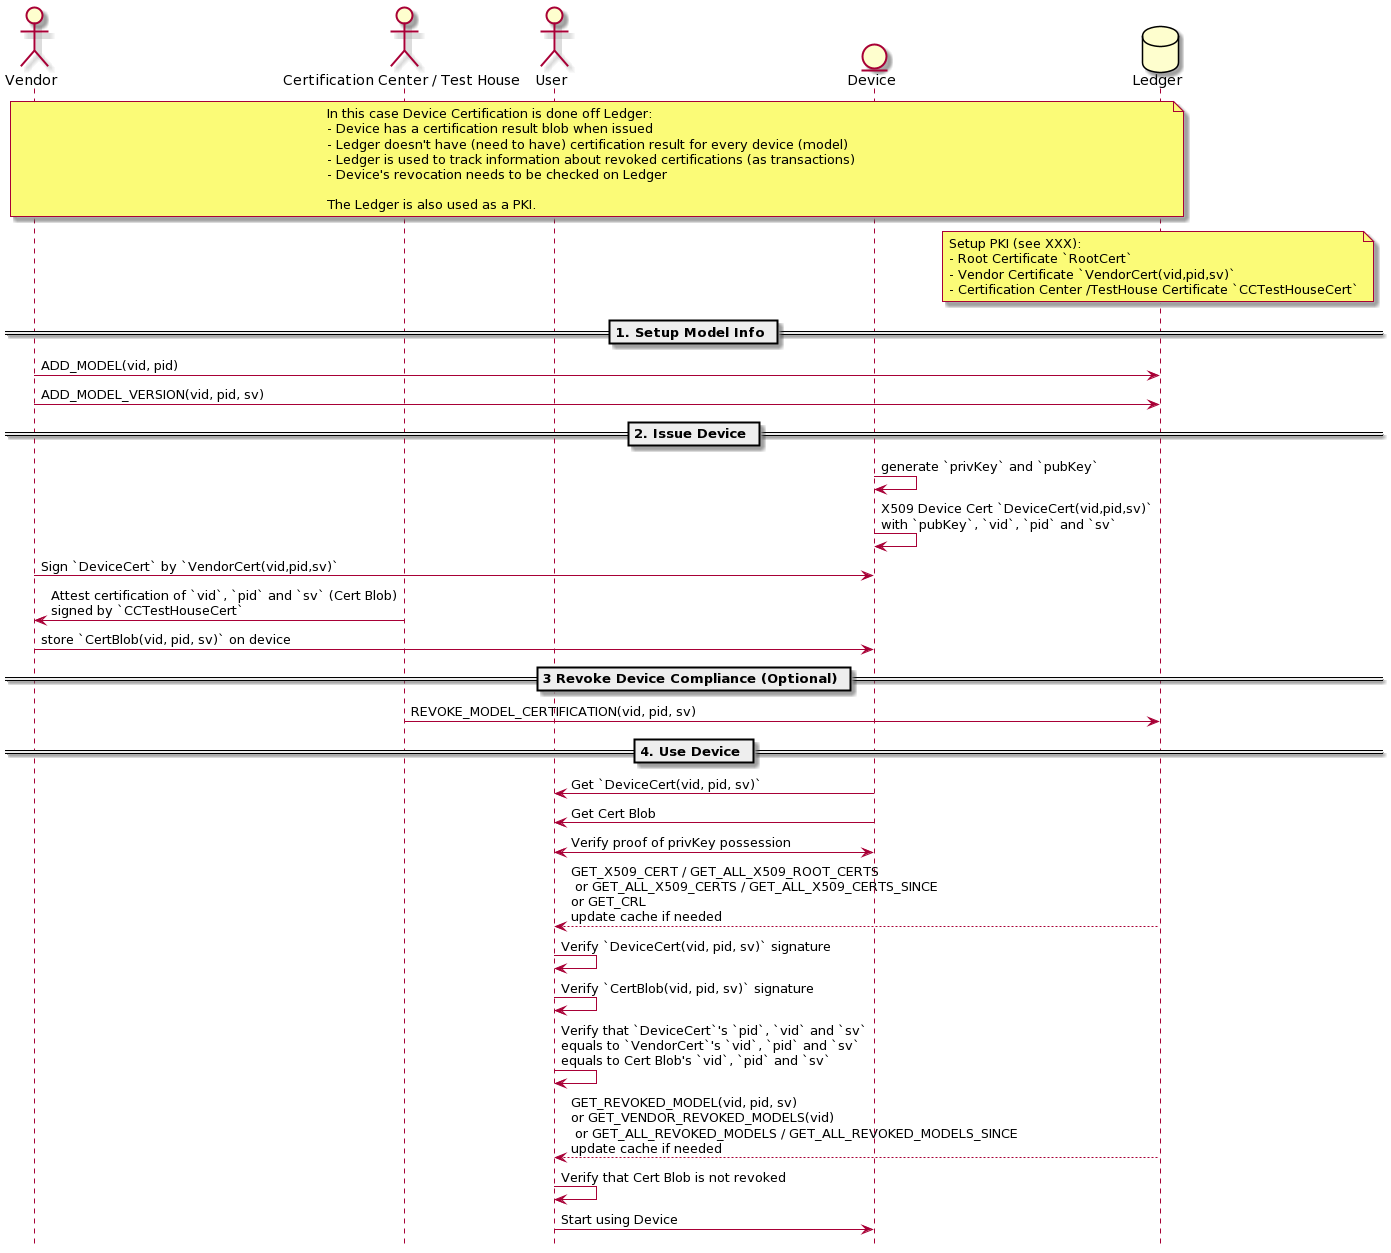

The diagram above was rendered by PlantUML. Its source (embedded in the PNG):
@startuml
!pragma teoz true
hide footbox

actor Vendor as V
actor "Certification Center / Test House" as CC
actor User as U
entity Device as D
database Ledger as L

note over V, L
In this case Device Certification is done off Ledger:
- Device has a certification result blob when issued
- Ledger doesn't have (need to have) certification result for every device (model)
- Ledger is used to track information about revoked certifications (as transactions)
- Device's revocation needs to be checked on Ledger

The Ledger is also used as a PKI.
end note

note over L
Setup PKI (see XXX):
- Root Certificate `RootCert`
- Vendor Certificate `VendorCert(vid,pid,sv)`
- Certification Center /TestHouse Certificate `CCTestHouseCert`
end note

== 1. Setup Model Info ==
V -> L: ADD_MODEL(vid, pid)
V -> L: ADD_MODEL_VERSION(vid, pid, sv)

== 2. Issue Device ==
D -> D: generate `privKey` and `pubKey`
D -> D: X509 Device Cert `DeviceCert(vid,pid,sv)`\nwith `pubKey`, `vid`, `pid` and `sv`
V -> D: Sign `DeviceCert` by `VendorCert(vid,pid,sv)`
CC -> V: Attest certification of `vid`, `pid` and `sv` (Cert Blob)\nsigned by `CCTestHouseCert`
V -> D: store `CertBlob(vid, pid, sv)` on device

== 3 Revoke Device Compliance (Optional) ==
CC -> L: REVOKE_MODEL_CERTIFICATION(vid, pid, sv)

== 4. Use Device ==
U <- D: Get `DeviceCert(vid, pid, sv)`
U <- D: Get Cert Blob
U <-> D: Verify proof of privKey possession
U <-- L: GET_X509_CERT / GET_ALL_X509_ROOT_CERTS\n or GET_ALL_X509_CERTS / GET_ALL_X509_CERTS_SINCE\nor GET_CRL\nupdate cache if needed
U -> U: Verify `DeviceCert(vid, pid, sv)` signature
U -> U: Verify `CertBlob(vid, pid, sv)` signature
U -> U: Verify that `DeviceCert`'s `pid`, `vid` and `sv`\nequals to `VendorCert`'s `vid`, `pid` and `sv`\nequals to Cert Blob's `vid`, `pid` and `sv`
U <-- L: GET_REVOKED_MODEL(vid, pid, sv)\nor GET_VENDOR_REVOKED_MODELS(vid)\n or GET_ALL_REVOKED_MODELS / GET_ALL_REVOKED_MODELS_SINCE\nupdate cache if needed
U -> U: Verify that Cert Blob is not revoked
U -> D: Start using Device
@enduml